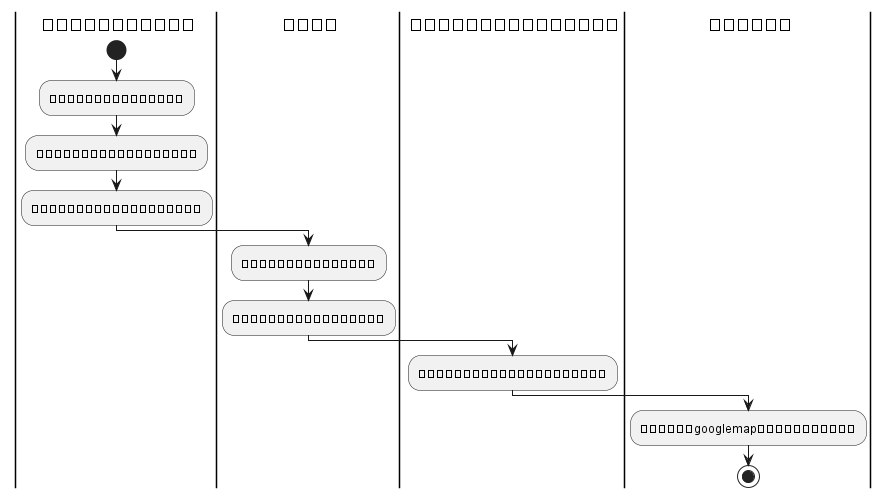

The diagram above was rendered by PlantUML. Its source (embedded in the PNG):
@startuml
|a| ผู้เยี่ยมชม
|b| ระบบ
|c| ข้อมูลผู้ใช้งาน
|d| แผนที่


|a|
start
:เปิดแอปพลิเคชัน;
:เข้าสู่แอปพลิเคชัน;
:หน้าต่างผู้เยี่ยมชม;
|b|
:สแกนคิวอาร์โค้ด;
:รอการยืนยันข้อมูล;
|c|
:เข้าดูข้อมูลผู้ใช้งาน;
|d|
:ใช้งานgooglemapเผื่อนำทาง;
stop



@enduml